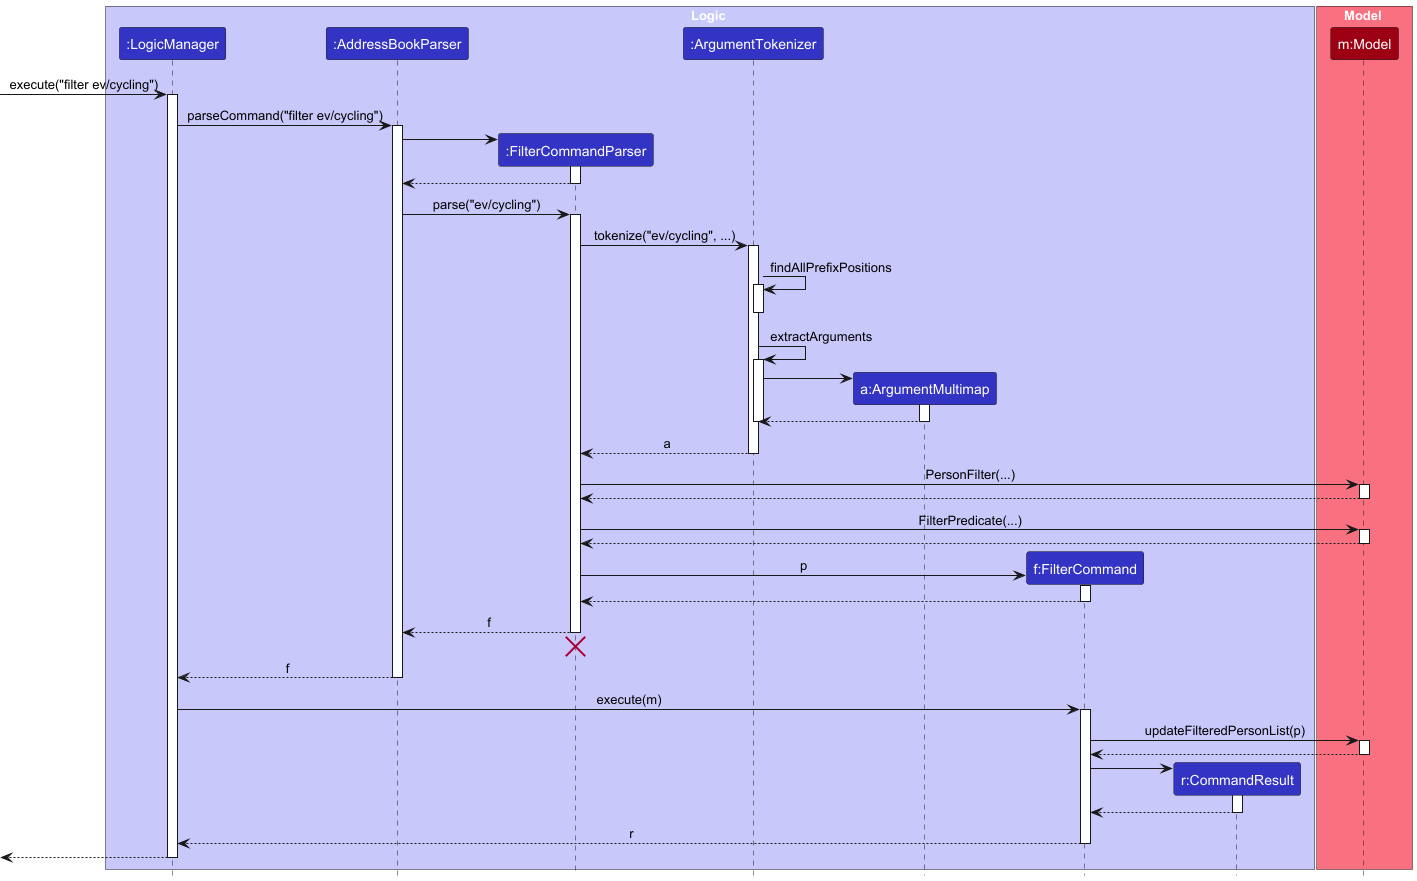

The diagram above was rendered by PlantUML. Its source (embedded in the PNG):
@startuml
!include style.puml
skinparam ArrowFontStyle plain

box Logic LOGIC_COLOR_T1
participant ":LogicManager" as LogicManager LOGIC_COLOR
participant ":AddressBookParser" as AddressBookParser LOGIC_COLOR
participant ":FilterCommandParser" as FilterCommandParser LOGIC_COLOR
participant ":ArgumentTokenizer" as ArgumentTokenizer LOGIC_COLOR
participant "a:ArgumentMultimap" as ArgumentMultimap LOGIC_COLOR
participant "f:FilterCommand" as FilterCommand LOGIC_COLOR
participant "r:CommandResult" as CommandResult LOGIC_COLOR
end box

box Model MODEL_COLOR_T1
participant "m:Model" as Model MODEL_COLOR
end box

[-> LogicManager : execute("filter ev/cycling")
activate LogicManager

LogicManager -> AddressBookParser : parseCommand("filter ev/cycling")
activate AddressBookParser

create FilterCommandParser
AddressBookParser -> FilterCommandParser
activate FilterCommandParser

FilterCommandParser --> AddressBookParser
deactivate FilterCommandParser

AddressBookParser -> FilterCommandParser : parse("ev/cycling")
activate FilterCommandParser

FilterCommandParser -> ArgumentTokenizer : tokenize("ev/cycling", ...)
activate ArgumentTokenizer

ArgumentTokenizer -> ArgumentTokenizer : findAllPrefixPositions
activate ArgumentTokenizer
deactivate ArgumentTokenizer

ArgumentTokenizer -> ArgumentTokenizer : extractArguments
activate ArgumentTokenizer

create ArgumentMultimap
ArgumentTokenizer -> ArgumentMultimap
activate ArgumentMultimap

ArgumentMultimap --> ArgumentTokenizer
deactivate ArgumentMultimap
deactivate ArgumentTokenizer

ArgumentTokenizer --> FilterCommandParser : a
deactivate ArgumentTokenizer

FilterCommandParser -> Model : PersonFilter(...)
activate Model

Model --> FilterCommandParser
deactivate Model

FilterCommandParser -> Model : FilterPredicate(...)
activate Model

Model --> FilterCommandParser
deactivate Model

create FilterCommand
FilterCommandParser -> FilterCommand : p
activate FilterCommand

FilterCommand --> FilterCommandParser :
deactivate FilterCommand

FilterCommandParser --> AddressBookParser : f
deactivate FilterCommandParser
'Hidden arrow to position the destroy marker below the end of the activation bar.
FilterCommandParser -[hidden]-> AddressBookParser
destroy FilterCommandParser

AddressBookParser --> LogicManager : f
deactivate AddressBookParser

LogicManager -> FilterCommand : execute(m)
activate FilterCommand

FilterCommand -> Model : updateFilteredPersonList(p)
activate Model

Model --> FilterCommand
deactivate Model

create CommandResult
FilterCommand -> CommandResult
activate CommandResult

CommandResult --> FilterCommand
deactivate CommandResult

FilterCommand --> LogicManager : r
deactivate FilterCommand

[<--LogicManager
deactivate LogicManager
@enduml